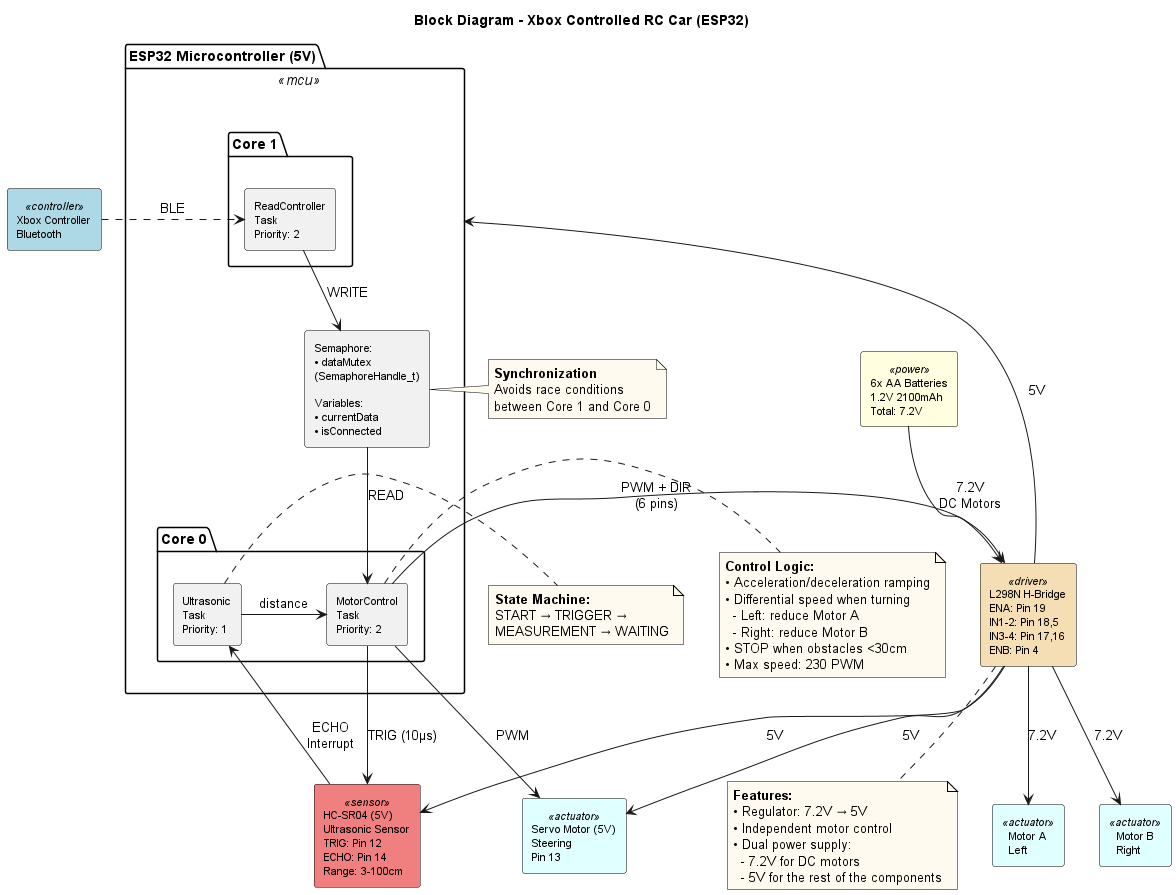

The diagram above was rendered by PlantUML. Its source (embedded in the PNG):
@startuml
skinparam componentStyle rectangle

skinparam component {
    BackgroundColor<<power>> LightYellow
    BackgroundColor<<controller>> LightBlue
    BackgroundColor<<mcu>> LightGreen
    BackgroundColor<<sensor>> LightCoral
    BackgroundColor<<actuator>> LightCyan
    BackgroundColor<<driver>> Wheat
    BorderColor Black
    FontSize 11
}

skinparam note {
    BackgroundColor FloralWhite
    BorderColor Black
}

title Block Diagram - Xbox Controlled RC Car (ESP32)

' Power Supply
component "6x AA Batteries\n1.2V 2100mAh\nTotal: 7.2V" as BAT <<power>>

' Controller
component "Xbox Controller\nBluetooth" as XBOX <<controller>>

' Driver
component "L298N H-Bridge\nENA: Pin 19\nIN1-2: Pin 18,5\nIN3-4: Pin 17,16\nENB: Pin 4" as L298N <<driver>>

' ESP32
package "ESP32 Microcontroller (5V)" <<mcu>> {
    
    package "Core 1" {
        component "ReadController\nTask\nPriority: 2" as CORE1
    }
    
    component "Semaphore:\n• dataMutex\n(SemaphoreHandle_t)\n\nVariables:\n• currentData\n• isConnected" as MUTEX
    
    package "Core 0" {
        component "MotorControl\nTask\nPriority: 2" as MOTOR_TASK
        component "Ultrasonic\nTask\nPriority: 1" as ULTRA_TASK
    }
}

' Sensors
component "HC-SR04 (5V)\nUltrasonic Sensor\nTRIG: Pin 12\nECHO: Pin 14\nRange: 3-100cm" as HCSR04 <<sensor>>

' Actuators
component "Motor A\nLeft" as MOTORA <<actuator>>
component "Motor B\nRight" as MOTORB <<actuator>>
component "Servo Motor (5V)\nSteering\nPin 13" as SERVO <<actuator>>

' ========== CONNECTIONS ==========

' Power
BAT -down-> L298N : 7.2V\nDC Motors
L298N --> "ESP32 Microcontroller (5V)" : 5V
L298N -down-> HCSR04 : 5V
L298N -down-> SERVO : 5V

' Wireless communication
XBOX .right.> CORE1 : BLE

' ESP32 data flow
CORE1 -down-> MUTEX : WRITE
MUTEX -down-> MOTOR_TASK : READ
ULTRA_TASK -right-> MOTOR_TASK : distance

' Ultrasonic sensor
MOTOR_TASK -down-> HCSR04 : TRIG (10μs)
HCSR04 -up-> ULTRA_TASK : ECHO\nInterrupt

' Actuator control
MOTOR_TASK -down-> L298N : PWM + DIR\n(6 pins)
MOTOR_TASK -down-> SERVO : PWM

' Motors
L298N -down-> MOTORA : 7.2V
L298N -down-> MOTORB : 7.2V

' ========== NOTES ==========

note right of MUTEX
**Synchronization**
Avoids race conditions
between Core 1 and Core 0
end note

note right of MOTOR_TASK
**Control Logic:**
• Acceleration/deceleration ramping
• Differential speed when turning
  - Left: reduce Motor A
  - Right: reduce Motor B
• STOP when obstacles <30cm
• Max speed: 230 PWM
end note

note right of ULTRA_TASK
**State Machine:**
START → TRIGGER →
MEASUREMENT → WAITING
end note

note bottom of L298N
**Features:**
• Regulator: 7.2V → 5V
• Independent motor control
• Dual power supply:
  - 7.2V for DC motors
  - 5V for the rest of the components
end note

@enduml